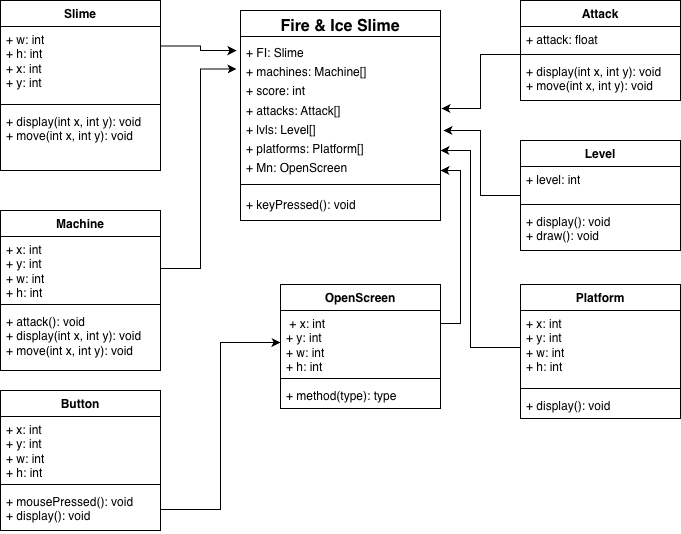

The diagram above was exported from draw.io. Its source (the exported page's mxGraphModel, read from the mxfile embedded in the PNG):
<mxGraphModel dx="662" dy="681" grid="1" gridSize="10" guides="1" tooltips="1" connect="1" arrows="1" fold="1" page="1" pageScale="1" pageWidth="850" pageHeight="1100" math="0" shadow="0">
  <root>
    <mxCell id="0" />
    <mxCell id="1" parent="0" />
    <mxCell id="tVjfMUgU0bZKmL15_NQK-1" value="Fire &amp;amp; Ice Slime" style="swimlane;fontStyle=1;align=center;verticalAlign=top;childLayout=stackLayout;horizontal=1;startSize=26;horizontalStack=0;resizeParent=1;resizeParentMax=0;resizeLast=0;collapsible=1;marginBottom=0;whiteSpace=wrap;html=1;fontSize=16;" parent="1" vertex="1">
      <mxGeometry x="320" y="40" width="200" height="210" as="geometry" />
    </mxCell>
    <mxCell id="tVjfMUgU0bZKmL15_NQK-2" value="&lt;font style=&quot;font-size: 12px;&quot;&gt;+ FI: Slime&lt;/font&gt;&lt;div&gt;&lt;span style=&quot;font-size: 12px;&quot;&gt;+ machines: Machine[]&lt;/span&gt;&lt;/div&gt;&lt;div&gt;&lt;span style=&quot;font-size: 12px;&quot;&gt;+ score: int&lt;/span&gt;&lt;/div&gt;&lt;div&gt;&lt;span style=&quot;font-size: 12px;&quot;&gt;+ attacks: Attack[]&lt;/span&gt;&lt;/div&gt;&lt;div&gt;&lt;span style=&quot;font-size: 12px;&quot;&gt;+ lvls: Level[]&lt;/span&gt;&lt;/div&gt;&lt;div&gt;&lt;span style=&quot;font-size: 12px;&quot;&gt;+ platforms: Platform[]&lt;/span&gt;&lt;/div&gt;&lt;div&gt;&lt;span style=&quot;font-size: 12px;&quot;&gt;+ Mn: OpenScreen&lt;/span&gt;&lt;/div&gt;&lt;div&gt;&lt;div&gt;&lt;br&gt;&lt;/div&gt;&lt;/div&gt;" style="text;strokeColor=none;fillColor=none;align=left;verticalAlign=top;spacingLeft=4;spacingRight=4;overflow=hidden;rotatable=0;points=[[0,0.5],[1,0.5]];portConstraint=eastwest;whiteSpace=wrap;html=1;fontSize=16;" parent="tVjfMUgU0bZKmL15_NQK-1" vertex="1">
      <mxGeometry y="26" width="200" height="144" as="geometry" />
    </mxCell>
    <mxCell id="tVjfMUgU0bZKmL15_NQK-3" value="" style="line;strokeWidth=1;fillColor=none;align=left;verticalAlign=middle;spacingTop=-1;spacingLeft=3;spacingRight=3;rotatable=0;labelPosition=right;points=[];portConstraint=eastwest;strokeColor=inherit;fontSize=16;" parent="tVjfMUgU0bZKmL15_NQK-1" vertex="1">
      <mxGeometry y="170" width="200" height="8" as="geometry" />
    </mxCell>
    <mxCell id="tVjfMUgU0bZKmL15_NQK-4" value="&lt;font style=&quot;font-size: 12px;&quot;&gt;+ keyPressed(): void&lt;/font&gt;" style="text;strokeColor=none;fillColor=none;align=left;verticalAlign=top;spacingLeft=4;spacingRight=4;overflow=hidden;rotatable=0;points=[[0,0.5],[1,0.5]];portConstraint=eastwest;whiteSpace=wrap;html=1;fontSize=16;" parent="tVjfMUgU0bZKmL15_NQK-1" vertex="1">
      <mxGeometry y="178" width="200" height="32" as="geometry" />
    </mxCell>
    <mxCell id="tVjfMUgU0bZKmL15_NQK-6" value="Slime" style="swimlane;fontStyle=1;align=center;verticalAlign=top;childLayout=stackLayout;horizontal=1;startSize=26;horizontalStack=0;resizeParent=1;resizeParentMax=0;resizeLast=0;collapsible=1;marginBottom=0;whiteSpace=wrap;html=1;" parent="1" vertex="1">
      <mxGeometry x="80" y="30" width="160" height="170" as="geometry" />
    </mxCell>
    <mxCell id="tVjfMUgU0bZKmL15_NQK-7" value="+ w: int&lt;div&gt;+ h: int&lt;/div&gt;&lt;div&gt;+ x: int&lt;/div&gt;&lt;div&gt;+ y: int&lt;/div&gt;" style="text;strokeColor=none;fillColor=none;align=left;verticalAlign=top;spacingLeft=4;spacingRight=4;overflow=hidden;rotatable=0;points=[[0,0.5],[1,0.5]];portConstraint=eastwest;whiteSpace=wrap;html=1;" parent="tVjfMUgU0bZKmL15_NQK-6" vertex="1">
      <mxGeometry y="26" width="160" height="74" as="geometry" />
    </mxCell>
    <mxCell id="tVjfMUgU0bZKmL15_NQK-8" value="" style="line;strokeWidth=1;fillColor=none;align=left;verticalAlign=middle;spacingTop=-1;spacingLeft=3;spacingRight=3;rotatable=0;labelPosition=right;points=[];portConstraint=eastwest;strokeColor=inherit;" parent="tVjfMUgU0bZKmL15_NQK-6" vertex="1">
      <mxGeometry y="100" width="160" height="8" as="geometry" />
    </mxCell>
    <mxCell id="tVjfMUgU0bZKmL15_NQK-9" value="&lt;div&gt;+ display(int x, int y): void&lt;/div&gt;&lt;div&gt;&lt;span style=&quot;background-color: transparent; color: light-dark(rgb(0, 0, 0), rgb(255, 255, 255));&quot;&gt;+ move(int x, int y): void&lt;/span&gt;&lt;/div&gt;" style="text;strokeColor=none;fillColor=none;align=left;verticalAlign=top;spacingLeft=4;spacingRight=4;overflow=hidden;rotatable=0;points=[[0,0.5],[1,0.5]];portConstraint=eastwest;whiteSpace=wrap;html=1;" parent="tVjfMUgU0bZKmL15_NQK-6" vertex="1">
      <mxGeometry y="108" width="160" height="62" as="geometry" />
    </mxCell>
    <mxCell id="tVjfMUgU0bZKmL15_NQK-10" value="Machine" style="swimlane;fontStyle=1;align=center;verticalAlign=top;childLayout=stackLayout;horizontal=1;startSize=26;horizontalStack=0;resizeParent=1;resizeParentMax=0;resizeLast=0;collapsible=1;marginBottom=0;whiteSpace=wrap;html=1;" parent="1" vertex="1">
      <mxGeometry x="80" y="240" width="160" height="160" as="geometry" />
    </mxCell>
    <mxCell id="tVjfMUgU0bZKmL15_NQK-11" value="&lt;div&gt;+ x: int&lt;/div&gt;&lt;div&gt;+ y: int&lt;/div&gt;+ w: int&lt;div&gt;+ h: int&lt;/div&gt;" style="text;strokeColor=none;fillColor=none;align=left;verticalAlign=top;spacingLeft=4;spacingRight=4;overflow=hidden;rotatable=0;points=[[0,0.5],[1,0.5]];portConstraint=eastwest;whiteSpace=wrap;html=1;" parent="tVjfMUgU0bZKmL15_NQK-10" vertex="1">
      <mxGeometry y="26" width="160" height="64" as="geometry" />
    </mxCell>
    <mxCell id="tVjfMUgU0bZKmL15_NQK-12" value="" style="line;strokeWidth=1;fillColor=none;align=left;verticalAlign=middle;spacingTop=-1;spacingLeft=3;spacingRight=3;rotatable=0;labelPosition=right;points=[];portConstraint=eastwest;strokeColor=inherit;" parent="tVjfMUgU0bZKmL15_NQK-10" vertex="1">
      <mxGeometry y="90" width="160" height="8" as="geometry" />
    </mxCell>
    <mxCell id="tVjfMUgU0bZKmL15_NQK-13" value="+ attack(): void&lt;div&gt;+ display(int x, int y): void&lt;br&gt;&lt;div&gt;+ move(int x, int y): void&lt;/div&gt;&lt;/div&gt;" style="text;strokeColor=none;fillColor=none;align=left;verticalAlign=top;spacingLeft=4;spacingRight=4;overflow=hidden;rotatable=0;points=[[0,0.5],[1,0.5]];portConstraint=eastwest;whiteSpace=wrap;html=1;" parent="tVjfMUgU0bZKmL15_NQK-10" vertex="1">
      <mxGeometry y="98" width="160" height="62" as="geometry" />
    </mxCell>
    <mxCell id="5cyfveOq0HaUhTEN123O-5" style="edgeStyle=orthogonalEdgeStyle;rounded=0;orthogonalLoop=1;jettySize=auto;html=1;entryX=-0.02;entryY=0.226;entryDx=0;entryDy=0;entryPerimeter=0;" parent="1" source="tVjfMUgU0bZKmL15_NQK-11" target="tVjfMUgU0bZKmL15_NQK-2" edge="1">
      <mxGeometry relative="1" as="geometry">
        <mxPoint x="280" y="100" as="targetPoint" />
      </mxGeometry>
    </mxCell>
    <mxCell id="5cyfveOq0HaUhTEN123O-6" value="" style="edgeStyle=orthogonalEdgeStyle;rounded=0;orthogonalLoop=1;jettySize=auto;html=1;entryX=-0.02;entryY=0.098;entryDx=0;entryDy=0;entryPerimeter=0;exitX=1;exitY=0.262;exitDx=0;exitDy=0;exitPerimeter=0;" parent="1" source="tVjfMUgU0bZKmL15_NQK-7" target="tVjfMUgU0bZKmL15_NQK-2" edge="1">
      <mxGeometry relative="1" as="geometry">
        <mxPoint x="240" y="82" as="sourcePoint" />
      </mxGeometry>
    </mxCell>
    <mxCell id="WvypCa55YVSjOio7FYKz-1" value="Attack" style="swimlane;fontStyle=1;align=center;verticalAlign=top;childLayout=stackLayout;horizontal=1;startSize=26;horizontalStack=0;resizeParent=1;resizeParentMax=0;resizeLast=0;collapsible=1;marginBottom=0;whiteSpace=wrap;html=1;" parent="1" vertex="1">
      <mxGeometry x="600" y="30" width="160" height="100" as="geometry" />
    </mxCell>
    <mxCell id="WvypCa55YVSjOio7FYKz-2" value="&lt;div&gt;+ attack: float&amp;nbsp;&lt;/div&gt;&lt;div&gt;&lt;br&gt;&lt;/div&gt;" style="text;strokeColor=none;fillColor=none;align=left;verticalAlign=top;spacingLeft=4;spacingRight=4;overflow=hidden;rotatable=0;points=[[0,0.5],[1,0.5]];portConstraint=eastwest;whiteSpace=wrap;html=1;" parent="WvypCa55YVSjOio7FYKz-1" vertex="1">
      <mxGeometry y="26" width="160" height="24" as="geometry" />
    </mxCell>
    <mxCell id="WvypCa55YVSjOio7FYKz-3" value="" style="line;strokeWidth=1;fillColor=none;align=left;verticalAlign=middle;spacingTop=-1;spacingLeft=3;spacingRight=3;rotatable=0;labelPosition=right;points=[];portConstraint=eastwest;strokeColor=inherit;" parent="WvypCa55YVSjOio7FYKz-1" vertex="1">
      <mxGeometry y="50" width="160" height="8" as="geometry" />
    </mxCell>
    <mxCell id="WvypCa55YVSjOio7FYKz-4" value="+ display(int x, int y): void&lt;div&gt;+ move(int x, int y): void&lt;/div&gt;&lt;div&gt;&lt;br&gt;&lt;/div&gt;" style="text;strokeColor=none;fillColor=none;align=left;verticalAlign=top;spacingLeft=4;spacingRight=4;overflow=hidden;rotatable=0;points=[[0,0.5],[1,0.5]];portConstraint=eastwest;whiteSpace=wrap;html=1;" parent="WvypCa55YVSjOio7FYKz-1" vertex="1">
      <mxGeometry y="58" width="160" height="42" as="geometry" />
    </mxCell>
    <mxCell id="WvypCa55YVSjOio7FYKz-15" style="edgeStyle=orthogonalEdgeStyle;rounded=0;orthogonalLoop=1;jettySize=auto;html=1;" parent="1" source="WvypCa55YVSjOio7FYKz-3" edge="1">
      <mxGeometry relative="1" as="geometry">
        <mxPoint x="521" y="138" as="targetPoint" />
        <Array as="points">
          <mxPoint x="560" y="84" />
          <mxPoint x="560" y="138" />
          <mxPoint x="521" y="138" />
        </Array>
      </mxGeometry>
    </mxCell>
    <mxCell id="ynFRAbBQpLGM1uBB6aX3-9" value="Level" style="swimlane;fontStyle=1;align=center;verticalAlign=top;childLayout=stackLayout;horizontal=1;startSize=26;horizontalStack=0;resizeParent=1;resizeParentMax=0;resizeLast=0;collapsible=1;marginBottom=0;whiteSpace=wrap;html=1;" parent="1" vertex="1">
      <mxGeometry x="600" y="170" width="160" height="110" as="geometry" />
    </mxCell>
    <mxCell id="ynFRAbBQpLGM1uBB6aX3-10" value="+ level: int" style="text;strokeColor=none;fillColor=none;align=left;verticalAlign=top;spacingLeft=4;spacingRight=4;overflow=hidden;rotatable=0;points=[[0,0.5],[1,0.5]];portConstraint=eastwest;whiteSpace=wrap;html=1;" parent="ynFRAbBQpLGM1uBB6aX3-9" vertex="1">
      <mxGeometry y="26" width="160" height="34" as="geometry" />
    </mxCell>
    <mxCell id="ynFRAbBQpLGM1uBB6aX3-11" value="" style="line;strokeWidth=1;fillColor=none;align=left;verticalAlign=middle;spacingTop=-1;spacingLeft=3;spacingRight=3;rotatable=0;labelPosition=right;points=[];portConstraint=eastwest;strokeColor=inherit;" parent="ynFRAbBQpLGM1uBB6aX3-9" vertex="1">
      <mxGeometry y="60" width="160" height="8" as="geometry" />
    </mxCell>
    <mxCell id="ynFRAbBQpLGM1uBB6aX3-12" value="+ display(): void&lt;div&gt;+ draw(): void&lt;/div&gt;" style="text;strokeColor=none;fillColor=none;align=left;verticalAlign=top;spacingLeft=4;spacingRight=4;overflow=hidden;rotatable=0;points=[[0,0.5],[1,0.5]];portConstraint=eastwest;whiteSpace=wrap;html=1;" parent="ynFRAbBQpLGM1uBB6aX3-9" vertex="1">
      <mxGeometry y="68" width="160" height="42" as="geometry" />
    </mxCell>
    <mxCell id="ynFRAbBQpLGM1uBB6aX3-17" style="edgeStyle=orthogonalEdgeStyle;rounded=0;orthogonalLoop=1;jettySize=auto;html=1;entryX=1.015;entryY=0.653;entryDx=0;entryDy=0;entryPerimeter=0;" parent="1" source="ynFRAbBQpLGM1uBB6aX3-9" target="tVjfMUgU0bZKmL15_NQK-2" edge="1">
      <mxGeometry relative="1" as="geometry">
        <Array as="points">
          <mxPoint x="560" y="225" />
          <mxPoint x="560" y="160" />
        </Array>
      </mxGeometry>
    </mxCell>
    <mxCell id="RRCz_NtuZgBtYafFsEeA-5" value="Button" style="swimlane;fontStyle=1;align=center;verticalAlign=top;childLayout=stackLayout;horizontal=1;startSize=26;horizontalStack=0;resizeParent=1;resizeParentMax=0;resizeLast=0;collapsible=1;marginBottom=0;whiteSpace=wrap;html=1;" vertex="1" parent="1">
      <mxGeometry x="80" y="420" width="160" height="140" as="geometry" />
    </mxCell>
    <mxCell id="RRCz_NtuZgBtYafFsEeA-6" value="+ x: int&lt;div&gt;+ y: int&lt;/div&gt;&lt;div&gt;+ w: int&lt;/div&gt;&lt;div&gt;+ h: int&lt;/div&gt;" style="text;strokeColor=none;fillColor=none;align=left;verticalAlign=top;spacingLeft=4;spacingRight=4;overflow=hidden;rotatable=0;points=[[0,0.5],[1,0.5]];portConstraint=eastwest;whiteSpace=wrap;html=1;" vertex="1" parent="RRCz_NtuZgBtYafFsEeA-5">
      <mxGeometry y="26" width="160" height="64" as="geometry" />
    </mxCell>
    <mxCell id="RRCz_NtuZgBtYafFsEeA-7" value="" style="line;strokeWidth=1;fillColor=none;align=left;verticalAlign=middle;spacingTop=-1;spacingLeft=3;spacingRight=3;rotatable=0;labelPosition=right;points=[];portConstraint=eastwest;strokeColor=inherit;" vertex="1" parent="RRCz_NtuZgBtYafFsEeA-5">
      <mxGeometry y="90" width="160" height="8" as="geometry" />
    </mxCell>
    <mxCell id="RRCz_NtuZgBtYafFsEeA-8" value="+ mousePressed(): void&lt;div&gt;+ display(): void&lt;/div&gt;" style="text;strokeColor=none;fillColor=none;align=left;verticalAlign=top;spacingLeft=4;spacingRight=4;overflow=hidden;rotatable=0;points=[[0,0.5],[1,0.5]];portConstraint=eastwest;whiteSpace=wrap;html=1;" vertex="1" parent="RRCz_NtuZgBtYafFsEeA-5">
      <mxGeometry y="98" width="160" height="42" as="geometry" />
    </mxCell>
    <mxCell id="RRCz_NtuZgBtYafFsEeA-9" value="OpenScreen" style="swimlane;fontStyle=1;align=center;verticalAlign=top;childLayout=stackLayout;horizontal=1;startSize=26;horizontalStack=0;resizeParent=1;resizeParentMax=0;resizeLast=0;collapsible=1;marginBottom=0;whiteSpace=wrap;html=1;" vertex="1" parent="1">
      <mxGeometry x="360" y="314" width="160" height="124" as="geometry" />
    </mxCell>
    <mxCell id="RRCz_NtuZgBtYafFsEeA-10" value="&amp;nbsp;+ x: int&lt;div&gt;+ y: int&lt;/div&gt;&lt;div&gt;+ w: int&lt;/div&gt;&lt;div&gt;+ h: int&lt;/div&gt;" style="text;strokeColor=none;fillColor=none;align=left;verticalAlign=top;spacingLeft=4;spacingRight=4;overflow=hidden;rotatable=0;points=[[0,0.5],[1,0.5]];portConstraint=eastwest;whiteSpace=wrap;html=1;" vertex="1" parent="RRCz_NtuZgBtYafFsEeA-9">
      <mxGeometry y="26" width="160" height="64" as="geometry" />
    </mxCell>
    <mxCell id="RRCz_NtuZgBtYafFsEeA-11" value="" style="line;strokeWidth=1;fillColor=none;align=left;verticalAlign=middle;spacingTop=-1;spacingLeft=3;spacingRight=3;rotatable=0;labelPosition=right;points=[];portConstraint=eastwest;strokeColor=inherit;" vertex="1" parent="RRCz_NtuZgBtYafFsEeA-9">
      <mxGeometry y="90" width="160" height="8" as="geometry" />
    </mxCell>
    <mxCell id="RRCz_NtuZgBtYafFsEeA-12" value="+ method(type): type" style="text;strokeColor=none;fillColor=none;align=left;verticalAlign=top;spacingLeft=4;spacingRight=4;overflow=hidden;rotatable=0;points=[[0,0.5],[1,0.5]];portConstraint=eastwest;whiteSpace=wrap;html=1;" vertex="1" parent="RRCz_NtuZgBtYafFsEeA-9">
      <mxGeometry y="98" width="160" height="26" as="geometry" />
    </mxCell>
    <mxCell id="RRCz_NtuZgBtYafFsEeA-13" value="Platform" style="swimlane;fontStyle=1;align=center;verticalAlign=top;childLayout=stackLayout;horizontal=1;startSize=26;horizontalStack=0;resizeParent=1;resizeParentMax=0;resizeLast=0;collapsible=1;marginBottom=0;whiteSpace=wrap;html=1;direction=east;" vertex="1" parent="1">
      <mxGeometry x="600" y="314" width="160" height="134" as="geometry" />
    </mxCell>
    <mxCell id="RRCz_NtuZgBtYafFsEeA-14" value="+ x: int&lt;div&gt;+ y: int&lt;/div&gt;&lt;div&gt;+ w: int&lt;/div&gt;&lt;div&gt;+ h: int&lt;/div&gt;" style="text;strokeColor=none;fillColor=none;align=left;verticalAlign=top;spacingLeft=4;spacingRight=4;overflow=hidden;rotatable=0;points=[[0,0.5],[1,0.5]];portConstraint=eastwest;whiteSpace=wrap;html=1;" vertex="1" parent="RRCz_NtuZgBtYafFsEeA-13">
      <mxGeometry y="26" width="160" height="74" as="geometry" />
    </mxCell>
    <mxCell id="RRCz_NtuZgBtYafFsEeA-15" value="" style="line;strokeWidth=1;fillColor=none;align=left;verticalAlign=middle;spacingTop=-1;spacingLeft=3;spacingRight=3;rotatable=0;labelPosition=right;points=[];portConstraint=eastwest;strokeColor=inherit;" vertex="1" parent="RRCz_NtuZgBtYafFsEeA-13">
      <mxGeometry y="100" width="160" height="8" as="geometry" />
    </mxCell>
    <mxCell id="RRCz_NtuZgBtYafFsEeA-16" value="+ display(): void" style="text;strokeColor=none;fillColor=none;align=left;verticalAlign=top;spacingLeft=4;spacingRight=4;overflow=hidden;rotatable=0;points=[[0,0.5],[1,0.5]];portConstraint=eastwest;whiteSpace=wrap;html=1;" vertex="1" parent="RRCz_NtuZgBtYafFsEeA-13">
      <mxGeometry y="108" width="160" height="26" as="geometry" />
    </mxCell>
    <mxCell id="RRCz_NtuZgBtYafFsEeA-17" style="edgeStyle=orthogonalEdgeStyle;rounded=0;orthogonalLoop=1;jettySize=auto;html=1;entryX=0;entryY=0.5;entryDx=0;entryDy=0;" edge="1" parent="1" source="RRCz_NtuZgBtYafFsEeA-8" target="RRCz_NtuZgBtYafFsEeA-10">
      <mxGeometry relative="1" as="geometry" />
    </mxCell>
    <mxCell id="RRCz_NtuZgBtYafFsEeA-18" style="edgeStyle=orthogonalEdgeStyle;rounded=0;orthogonalLoop=1;jettySize=auto;html=1;" edge="1" parent="1" source="RRCz_NtuZgBtYafFsEeA-10">
      <mxGeometry relative="1" as="geometry">
        <mxPoint x="520" y="200" as="targetPoint" />
        <Array as="points">
          <mxPoint x="540" y="353" />
          <mxPoint x="540" y="200" />
        </Array>
      </mxGeometry>
    </mxCell>
    <mxCell id="RRCz_NtuZgBtYafFsEeA-21" style="edgeStyle=orthogonalEdgeStyle;rounded=0;orthogonalLoop=1;jettySize=auto;html=1;" edge="1" parent="1" source="RRCz_NtuZgBtYafFsEeA-14">
      <mxGeometry relative="1" as="geometry">
        <mxPoint x="520" y="180" as="targetPoint" />
        <Array as="points">
          <mxPoint x="550" y="377" />
          <mxPoint x="550" y="180" />
          <mxPoint x="524" y="180" />
        </Array>
      </mxGeometry>
    </mxCell>
  </root>
</mxGraphModel>